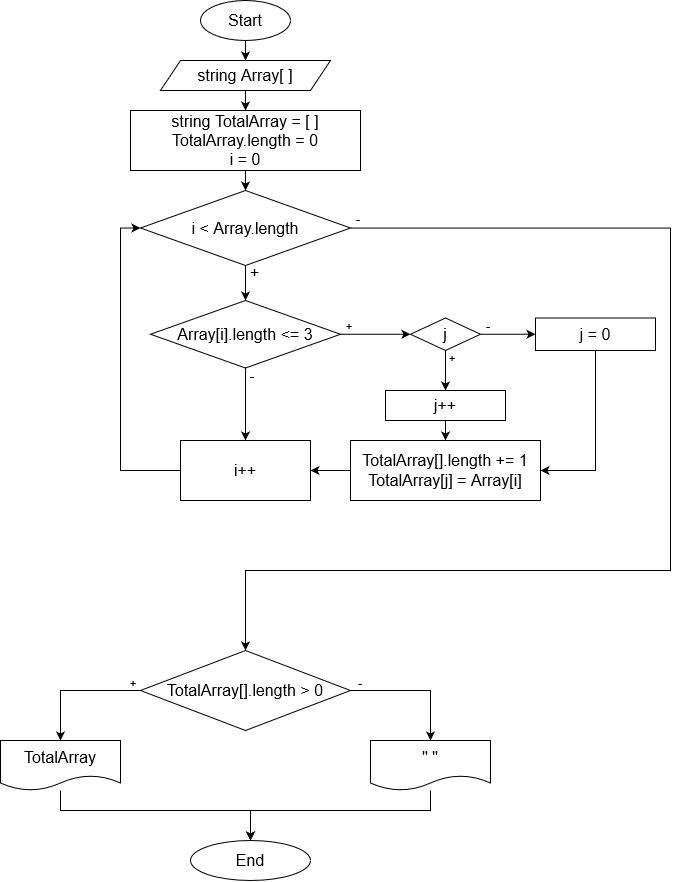

The diagram above was exported from draw.io. Its source (the exported page's mxGraphModel, read from the mxfile embedded in the PNG):
<mxGraphModel dx="2946" dy="1629" grid="1" gridSize="10" guides="1" tooltips="1" connect="1" arrows="1" fold="1" page="1" pageScale="1" pageWidth="850" pageHeight="1100" math="0" shadow="0">
  <root>
    <mxCell id="0" />
    <mxCell id="1" parent="0" />
    <mxCell id="LC-4JDSd53f3Lxgr_S3g-3" value="" style="edgeStyle=orthogonalEdgeStyle;rounded=0;orthogonalLoop=1;jettySize=auto;html=1;fontSize=16;" parent="1" source="LC-4JDSd53f3Lxgr_S3g-1" target="LC-4JDSd53f3Lxgr_S3g-2" edge="1">
      <mxGeometry relative="1" as="geometry" />
    </mxCell>
    <mxCell id="LC-4JDSd53f3Lxgr_S3g-1" value="Start" style="ellipse;whiteSpace=wrap;html=1;fontSize=16;" parent="1" vertex="1">
      <mxGeometry x="250" y="40" width="90" height="40" as="geometry" />
    </mxCell>
    <mxCell id="LC-4JDSd53f3Lxgr_S3g-5" value="" style="edgeStyle=orthogonalEdgeStyle;rounded=0;orthogonalLoop=1;jettySize=auto;html=1;fontSize=16;" parent="1" source="LC-4JDSd53f3Lxgr_S3g-2" target="LC-4JDSd53f3Lxgr_S3g-4" edge="1">
      <mxGeometry relative="1" as="geometry" />
    </mxCell>
    <mxCell id="LC-4JDSd53f3Lxgr_S3g-2" value="string Array[ ]" style="shape=parallelogram;perimeter=parallelogramPerimeter;whiteSpace=wrap;html=1;fixedSize=1;fontSize=16;" parent="1" vertex="1">
      <mxGeometry x="210" y="100" width="170" height="30" as="geometry" />
    </mxCell>
    <mxCell id="LC-4JDSd53f3Lxgr_S3g-7" value="" style="edgeStyle=orthogonalEdgeStyle;rounded=0;orthogonalLoop=1;jettySize=auto;html=1;fontSize=16;" parent="1" source="LC-4JDSd53f3Lxgr_S3g-4" target="LC-4JDSd53f3Lxgr_S3g-6" edge="1">
      <mxGeometry relative="1" as="geometry" />
    </mxCell>
    <mxCell id="LC-4JDSd53f3Lxgr_S3g-4" value="&lt;div&gt;string TotalArray = [ ]&lt;/div&gt;&lt;div&gt;TotalArray.length = 0&lt;br&gt;&lt;/div&gt;&lt;div&gt;i = 0&lt;/div&gt;" style="whiteSpace=wrap;html=1;fontSize=16;" parent="1" vertex="1">
      <mxGeometry x="180" y="150" width="230" height="60" as="geometry" />
    </mxCell>
    <mxCell id="LC-4JDSd53f3Lxgr_S3g-11" value="" style="edgeStyle=orthogonalEdgeStyle;rounded=0;orthogonalLoop=1;jettySize=auto;html=1;fontSize=16;" parent="1" source="LC-4JDSd53f3Lxgr_S3g-6" target="LC-4JDSd53f3Lxgr_S3g-10" edge="1">
      <mxGeometry relative="1" as="geometry" />
    </mxCell>
    <mxCell id="LC-4JDSd53f3Lxgr_S3g-37" value="+" style="edgeLabel;html=1;align=center;verticalAlign=middle;resizable=0;points=[];fontSize=16;" parent="LC-4JDSd53f3Lxgr_S3g-11" connectable="0" vertex="1">
      <mxGeometry x="-0.8489" relative="1" as="geometry">
        <mxPoint x="8" y="3" as="offset" />
      </mxGeometry>
    </mxCell>
    <mxCell id="LC-4JDSd53f3Lxgr_S3g-39" style="edgeStyle=orthogonalEdgeStyle;rounded=0;orthogonalLoop=1;jettySize=auto;html=1;entryX=0.5;entryY=0;entryDx=0;entryDy=0;fontSize=16;" parent="1" source="LC-4JDSd53f3Lxgr_S3g-6" target="LC-4JDSd53f3Lxgr_S3g-19" edge="1">
      <mxGeometry relative="1" as="geometry">
        <Array as="points">
          <mxPoint x="720" y="268" />
          <mxPoint x="720" y="610" />
          <mxPoint x="295" y="610" />
        </Array>
      </mxGeometry>
    </mxCell>
    <mxCell id="hYHgfG3uAyri2ZWaBh52-5" value="-" style="edgeLabel;html=1;align=center;verticalAlign=middle;resizable=0;points=[];" vertex="1" connectable="0" parent="LC-4JDSd53f3Lxgr_S3g-39">
      <mxGeometry x="-0.9766" y="2" relative="1" as="geometry">
        <mxPoint x="-8" y="-8" as="offset" />
      </mxGeometry>
    </mxCell>
    <mxCell id="LC-4JDSd53f3Lxgr_S3g-6" value="i &amp;lt; Array.length" style="rhombus;whiteSpace=wrap;html=1;fontSize=16;" parent="1" vertex="1">
      <mxGeometry x="190" y="230" width="210" height="75" as="geometry" />
    </mxCell>
    <mxCell id="LC-4JDSd53f3Lxgr_S3g-15" value="" style="edgeStyle=orthogonalEdgeStyle;rounded=0;orthogonalLoop=1;jettySize=auto;html=1;fontSize=16;" parent="1" source="LC-4JDSd53f3Lxgr_S3g-10" target="LC-4JDSd53f3Lxgr_S3g-14" edge="1">
      <mxGeometry relative="1" as="geometry" />
    </mxCell>
    <mxCell id="hYHgfG3uAyri2ZWaBh52-1" value="-" style="edgeLabel;html=1;align=center;verticalAlign=middle;resizable=0;points=[];" vertex="1" connectable="0" parent="LC-4JDSd53f3Lxgr_S3g-15">
      <mxGeometry x="-0.7434" relative="1" as="geometry">
        <mxPoint x="5" y="-3" as="offset" />
      </mxGeometry>
    </mxCell>
    <mxCell id="LC-4JDSd53f3Lxgr_S3g-23" value="" style="edgeStyle=orthogonalEdgeStyle;rounded=0;orthogonalLoop=1;jettySize=auto;html=1;fontSize=16;" parent="1" source="LC-4JDSd53f3Lxgr_S3g-10" target="LC-4JDSd53f3Lxgr_S3g-22" edge="1">
      <mxGeometry relative="1" as="geometry" />
    </mxCell>
    <mxCell id="hYHgfG3uAyri2ZWaBh52-2" value="+" style="edgeLabel;html=1;align=center;verticalAlign=middle;resizable=0;points=[];" vertex="1" connectable="0" parent="LC-4JDSd53f3Lxgr_S3g-23">
      <mxGeometry x="-0.6286" relative="1" as="geometry">
        <mxPoint x="-6" y="-9" as="offset" />
      </mxGeometry>
    </mxCell>
    <mxCell id="LC-4JDSd53f3Lxgr_S3g-10" value="Array[i].length &amp;lt;= 3" style="rhombus;whiteSpace=wrap;html=1;fontSize=16;" parent="1" vertex="1">
      <mxGeometry x="200" y="340" width="190" height="67.5" as="geometry" />
    </mxCell>
    <mxCell id="LC-4JDSd53f3Lxgr_S3g-32" value="" style="edgeStyle=orthogonalEdgeStyle;rounded=0;orthogonalLoop=1;jettySize=auto;html=1;fontSize=16;" parent="1" source="LC-4JDSd53f3Lxgr_S3g-12" target="LC-4JDSd53f3Lxgr_S3g-14" edge="1">
      <mxGeometry relative="1" as="geometry" />
    </mxCell>
    <mxCell id="LC-4JDSd53f3Lxgr_S3g-12" value="&lt;div&gt;TotalArray[].length += 1&lt;/div&gt;&lt;div&gt;TotalArray[j] = Array[i]&lt;br&gt;&lt;/div&gt;" style="whiteSpace=wrap;html=1;fontSize=16;" parent="1" vertex="1">
      <mxGeometry x="400" y="480" width="190" height="60" as="geometry" />
    </mxCell>
    <mxCell id="LC-4JDSd53f3Lxgr_S3g-18" style="edgeStyle=orthogonalEdgeStyle;rounded=0;orthogonalLoop=1;jettySize=auto;html=1;entryX=0;entryY=0.5;entryDx=0;entryDy=0;fontSize=16;" parent="1" source="LC-4JDSd53f3Lxgr_S3g-14" target="LC-4JDSd53f3Lxgr_S3g-6" edge="1">
      <mxGeometry relative="1" as="geometry">
        <Array as="points">
          <mxPoint x="170" y="510" />
          <mxPoint x="170" y="268" />
        </Array>
      </mxGeometry>
    </mxCell>
    <mxCell id="LC-4JDSd53f3Lxgr_S3g-14" value="i++" style="whiteSpace=wrap;html=1;fontSize=16;" parent="1" vertex="1">
      <mxGeometry x="230" y="480" width="130" height="60" as="geometry" />
    </mxCell>
    <mxCell id="LC-4JDSd53f3Lxgr_S3g-34" value="" style="edgeStyle=orthogonalEdgeStyle;rounded=0;orthogonalLoop=1;jettySize=auto;html=1;fontSize=16;" parent="1" source="LC-4JDSd53f3Lxgr_S3g-19" target="LC-4JDSd53f3Lxgr_S3g-33" edge="1">
      <mxGeometry relative="1" as="geometry" />
    </mxCell>
    <mxCell id="hYHgfG3uAyri2ZWaBh52-6" value="+" style="edgeLabel;html=1;align=center;verticalAlign=middle;resizable=0;points=[];" vertex="1" connectable="0" parent="LC-4JDSd53f3Lxgr_S3g-34">
      <mxGeometry x="-0.5714" y="1" relative="1" as="geometry">
        <mxPoint x="20" y="-10" as="offset" />
      </mxGeometry>
    </mxCell>
    <mxCell id="LC-4JDSd53f3Lxgr_S3g-36" value="" style="edgeStyle=orthogonalEdgeStyle;rounded=0;orthogonalLoop=1;jettySize=auto;html=1;fontSize=16;" parent="1" source="LC-4JDSd53f3Lxgr_S3g-19" target="LC-4JDSd53f3Lxgr_S3g-35" edge="1">
      <mxGeometry relative="1" as="geometry" />
    </mxCell>
    <mxCell id="hYHgfG3uAyri2ZWaBh52-7" value="-" style="edgeLabel;html=1;align=center;verticalAlign=middle;resizable=0;points=[];" vertex="1" connectable="0" parent="LC-4JDSd53f3Lxgr_S3g-36">
      <mxGeometry x="-0.8769" y="1" relative="1" as="geometry">
        <mxPoint y="-8" as="offset" />
      </mxGeometry>
    </mxCell>
    <mxCell id="LC-4JDSd53f3Lxgr_S3g-19" value="TotalArray[].length &amp;gt; 0" style="rhombus;whiteSpace=wrap;html=1;fontSize=16;" parent="1" vertex="1">
      <mxGeometry x="190" y="690" width="210" height="80" as="geometry" />
    </mxCell>
    <mxCell id="LC-4JDSd53f3Lxgr_S3g-27" value="" style="edgeStyle=orthogonalEdgeStyle;rounded=0;orthogonalLoop=1;jettySize=auto;html=1;fontSize=16;" parent="1" source="LC-4JDSd53f3Lxgr_S3g-22" target="LC-4JDSd53f3Lxgr_S3g-26" edge="1">
      <mxGeometry relative="1" as="geometry" />
    </mxCell>
    <mxCell id="hYHgfG3uAyri2ZWaBh52-4" value="+" style="edgeLabel;html=1;align=center;verticalAlign=middle;resizable=0;points=[];" vertex="1" connectable="0" parent="LC-4JDSd53f3Lxgr_S3g-27">
      <mxGeometry x="-0.78" y="-1" relative="1" as="geometry">
        <mxPoint x="6" y="2" as="offset" />
      </mxGeometry>
    </mxCell>
    <mxCell id="LC-4JDSd53f3Lxgr_S3g-30" value="" style="edgeStyle=orthogonalEdgeStyle;rounded=0;orthogonalLoop=1;jettySize=auto;html=1;fontSize=16;" parent="1" source="LC-4JDSd53f3Lxgr_S3g-22" target="LC-4JDSd53f3Lxgr_S3g-29" edge="1">
      <mxGeometry relative="1" as="geometry" />
    </mxCell>
    <mxCell id="hYHgfG3uAyri2ZWaBh52-3" value="-" style="edgeLabel;html=1;align=center;verticalAlign=middle;resizable=0;points=[];" vertex="1" connectable="0" parent="LC-4JDSd53f3Lxgr_S3g-30">
      <mxGeometry x="-0.6582" y="-1" relative="1" as="geometry">
        <mxPoint x="-4" y="-10" as="offset" />
      </mxGeometry>
    </mxCell>
    <mxCell id="LC-4JDSd53f3Lxgr_S3g-22" value="j" style="rhombus;whiteSpace=wrap;html=1;fontSize=16;" parent="1" vertex="1">
      <mxGeometry x="460" y="357.5" width="70" height="32.5" as="geometry" />
    </mxCell>
    <mxCell id="LC-4JDSd53f3Lxgr_S3g-28" value="" style="edgeStyle=orthogonalEdgeStyle;rounded=0;orthogonalLoop=1;jettySize=auto;html=1;fontSize=16;" parent="1" source="LC-4JDSd53f3Lxgr_S3g-26" target="LC-4JDSd53f3Lxgr_S3g-12" edge="1">
      <mxGeometry relative="1" as="geometry" />
    </mxCell>
    <mxCell id="LC-4JDSd53f3Lxgr_S3g-26" value="j++" style="whiteSpace=wrap;html=1;fontSize=16;" parent="1" vertex="1">
      <mxGeometry x="435" y="430" width="120" height="30" as="geometry" />
    </mxCell>
    <mxCell id="LC-4JDSd53f3Lxgr_S3g-38" style="edgeStyle=orthogonalEdgeStyle;rounded=0;orthogonalLoop=1;jettySize=auto;html=1;entryX=1;entryY=0.5;entryDx=0;entryDy=0;fontSize=16;" parent="1" source="LC-4JDSd53f3Lxgr_S3g-29" target="LC-4JDSd53f3Lxgr_S3g-12" edge="1">
      <mxGeometry relative="1" as="geometry" />
    </mxCell>
    <mxCell id="LC-4JDSd53f3Lxgr_S3g-29" value="j = 0" style="whiteSpace=wrap;html=1;fontSize=16;" parent="1" vertex="1">
      <mxGeometry x="585" y="357.5" width="120" height="32.5" as="geometry" />
    </mxCell>
    <mxCell id="LC-4JDSd53f3Lxgr_S3g-41" style="edgeStyle=orthogonalEdgeStyle;rounded=0;orthogonalLoop=1;jettySize=auto;html=1;fontSize=16;" parent="1" source="LC-4JDSd53f3Lxgr_S3g-33" target="LC-4JDSd53f3Lxgr_S3g-40" edge="1">
      <mxGeometry relative="1" as="geometry">
        <Array as="points">
          <mxPoint x="110" y="850" />
          <mxPoint x="300" y="850" />
        </Array>
      </mxGeometry>
    </mxCell>
    <mxCell id="LC-4JDSd53f3Lxgr_S3g-33" value="TotalArray" style="shape=document;whiteSpace=wrap;html=1;boundedLbl=1;fontSize=16;" parent="1" vertex="1">
      <mxGeometry x="50" y="780" width="120" height="50" as="geometry" />
    </mxCell>
    <mxCell id="LC-4JDSd53f3Lxgr_S3g-42" style="edgeStyle=orthogonalEdgeStyle;rounded=0;orthogonalLoop=1;jettySize=auto;html=1;entryX=0.5;entryY=0;entryDx=0;entryDy=0;fontSize=16;" parent="1" source="LC-4JDSd53f3Lxgr_S3g-35" target="LC-4JDSd53f3Lxgr_S3g-40" edge="1">
      <mxGeometry relative="1" as="geometry">
        <Array as="points">
          <mxPoint x="480" y="850" />
          <mxPoint x="300" y="850" />
        </Array>
      </mxGeometry>
    </mxCell>
    <mxCell id="LC-4JDSd53f3Lxgr_S3g-35" value="&quot; &quot;" style="shape=document;whiteSpace=wrap;html=1;boundedLbl=1;fontSize=16;" parent="1" vertex="1">
      <mxGeometry x="420" y="780" width="120" height="50" as="geometry" />
    </mxCell>
    <mxCell id="LC-4JDSd53f3Lxgr_S3g-40" value="End" style="ellipse;whiteSpace=wrap;html=1;fontSize=16;" parent="1" vertex="1">
      <mxGeometry x="240" y="880" width="120" height="40" as="geometry" />
    </mxCell>
  </root>
</mxGraphModel>